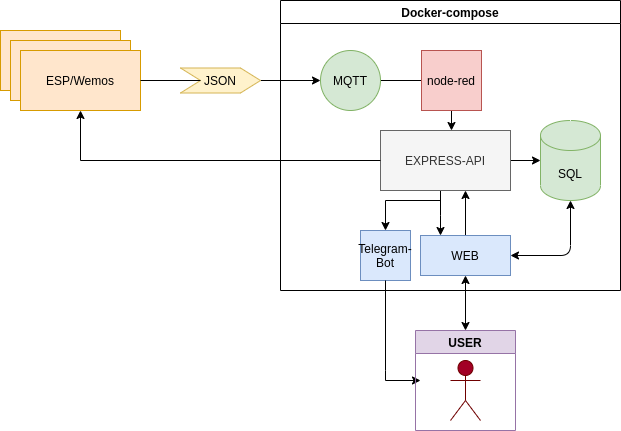

The diagram above was exported from draw.io. Its source (the exported page's mxGraphModel, read from the mxfile embedded in the PNG):
<mxGraphModel dx="1102" dy="1794" grid="1" gridSize="10" guides="1" tooltips="1" connect="1" arrows="1" fold="1" page="1" pageScale="1" pageWidth="827" pageHeight="1169" math="0" shadow="0">
  <root>
    <mxCell id="0" />
    <mxCell id="1" parent="0" />
    <mxCell id="dZ_HVz-8T7DuXgSnwWqq-1" value="+++" style="rounded=0;whiteSpace=wrap;html=1;fillColor=#ffe6cc;strokeColor=#d79b00;" parent="1" vertex="1">
      <mxGeometry x="90" y="-870" width="120" height="60" as="geometry" />
    </mxCell>
    <mxCell id="dZ_HVz-8T7DuXgSnwWqq-2" value="" style="rounded=0;whiteSpace=wrap;html=1;fillColor=#ffe6cc;strokeColor=#d79b00;" parent="1" vertex="1">
      <mxGeometry x="100" y="-860" width="120" height="60" as="geometry" />
    </mxCell>
    <mxCell id="dZ_HVz-8T7DuXgSnwWqq-6" style="edgeStyle=orthogonalEdgeStyle;rounded=0;orthogonalLoop=1;jettySize=auto;html=1;exitX=1;exitY=0.5;exitDx=0;exitDy=0;entryX=0;entryY=0.5;entryDx=0;entryDy=0;startArrow=none;" parent="1" source="dZ_HVz-8T7DuXgSnwWqq-18" target="dZ_HVz-8T7DuXgSnwWqq-5" edge="1">
      <mxGeometry relative="1" as="geometry" />
    </mxCell>
    <mxCell id="dZ_HVz-8T7DuXgSnwWqq-3" value="ESP/Wemos" style="rounded=0;whiteSpace=wrap;html=1;fillColor=#ffe6cc;strokeColor=#d79b00;" parent="1" vertex="1">
      <mxGeometry x="110" y="-850" width="120" height="60" as="geometry" />
    </mxCell>
    <mxCell id="dZ_HVz-8T7DuXgSnwWqq-8" style="edgeStyle=orthogonalEdgeStyle;rounded=0;orthogonalLoop=1;jettySize=auto;html=1;exitX=1;exitY=0.5;exitDx=0;exitDy=0;" parent="1" source="dZ_HVz-8T7DuXgSnwWqq-5" edge="1">
      <mxGeometry relative="1" as="geometry">
        <mxPoint x="556" y="-820" as="targetPoint" />
      </mxGeometry>
    </mxCell>
    <mxCell id="dZ_HVz-8T7DuXgSnwWqq-18" value="&lt;span&gt;JSON&lt;/span&gt;" style="shape=step;perimeter=stepPerimeter;whiteSpace=wrap;html=1;fixedSize=1;fillColor=#fff2cc;strokeColor=#d6b656;" parent="1" vertex="1">
      <mxGeometry x="270" y="-832.5" width="80" height="25" as="geometry" />
    </mxCell>
    <mxCell id="dZ_HVz-8T7DuXgSnwWqq-19" value="" style="edgeStyle=orthogonalEdgeStyle;rounded=0;orthogonalLoop=1;jettySize=auto;html=1;exitX=1;exitY=0.5;exitDx=0;exitDy=0;entryX=0;entryY=0.5;entryDx=0;entryDy=0;endArrow=none;" parent="1" source="dZ_HVz-8T7DuXgSnwWqq-3" target="dZ_HVz-8T7DuXgSnwWqq-18" edge="1">
      <mxGeometry relative="1" as="geometry">
        <mxPoint x="230" y="-820" as="sourcePoint" />
        <mxPoint x="400" y="-820" as="targetPoint" />
      </mxGeometry>
    </mxCell>
    <mxCell id="dZ_HVz-8T7DuXgSnwWqq-21" value="Docker-compose" style="swimlane;" parent="1" vertex="1">
      <mxGeometry x="370" y="-900" width="340" height="290" as="geometry" />
    </mxCell>
    <mxCell id="dZ_HVz-8T7DuXgSnwWqq-31" style="edgeStyle=orthogonalEdgeStyle;rounded=0;orthogonalLoop=1;jettySize=auto;html=1;exitX=0.5;exitY=1;exitDx=0;exitDy=0;entryX=0.5;entryY=0;entryDx=0;entryDy=0;" parent="dZ_HVz-8T7DuXgSnwWqq-21" edge="1">
      <mxGeometry relative="1" as="geometry">
        <mxPoint x="160" y="185" as="sourcePoint" />
        <mxPoint x="160" y="235" as="targetPoint" />
        <Array as="points">
          <mxPoint x="160" y="215" />
          <mxPoint x="160" y="215" />
        </Array>
      </mxGeometry>
    </mxCell>
    <mxCell id="dZ_HVz-8T7DuXgSnwWqq-32" style="edgeStyle=orthogonalEdgeStyle;rounded=0;orthogonalLoop=1;jettySize=auto;html=1;exitX=0.5;exitY=1;exitDx=0;exitDy=0;entryX=0.5;entryY=0;entryDx=0;entryDy=0;" parent="dZ_HVz-8T7DuXgSnwWqq-21" target="dZ_HVz-8T7DuXgSnwWqq-26" edge="1">
      <mxGeometry relative="1" as="geometry">
        <mxPoint x="165" y="180" as="sourcePoint" />
        <Array as="points">
          <mxPoint x="160" y="180" />
          <mxPoint x="160" y="200" />
          <mxPoint x="105" y="200" />
        </Array>
      </mxGeometry>
    </mxCell>
    <mxCell id="dZ_HVz-8T7DuXgSnwWqq-25" style="edgeStyle=orthogonalEdgeStyle;rounded=0;orthogonalLoop=1;jettySize=auto;html=1;exitX=0.5;exitY=1;exitDx=0;exitDy=0;entryX=0.5;entryY=0;entryDx=0;entryDy=0;" parent="dZ_HVz-8T7DuXgSnwWqq-21" source="dZ_HVz-8T7DuXgSnwWqq-11" edge="1">
      <mxGeometry relative="1" as="geometry">
        <mxPoint x="171" y="130" as="targetPoint" />
      </mxGeometry>
    </mxCell>
    <mxCell id="dZ_HVz-8T7DuXgSnwWqq-11" value="node-red" style="whiteSpace=wrap;html=1;aspect=fixed;fillColor=#f8cecc;strokeColor=#b85450;" parent="dZ_HVz-8T7DuXgSnwWqq-21" vertex="1">
      <mxGeometry x="141" y="50" width="60" height="60" as="geometry" />
    </mxCell>
    <mxCell id="dZ_HVz-8T7DuXgSnwWqq-5" value="MQTT" style="ellipse;whiteSpace=wrap;html=1;aspect=fixed;fillColor=#d5e8d4;strokeColor=#82b366;" parent="dZ_HVz-8T7DuXgSnwWqq-21" vertex="1">
      <mxGeometry x="40" y="50" width="60" height="60" as="geometry" />
    </mxCell>
    <mxCell id="dZ_HVz-8T7DuXgSnwWqq-26" value="Telegram-Bot" style="whiteSpace=wrap;html=1;aspect=fixed;fillColor=#dae8fc;strokeColor=#6c8ebf;" parent="dZ_HVz-8T7DuXgSnwWqq-21" vertex="1">
      <mxGeometry x="80" y="230" width="50" height="50" as="geometry" />
    </mxCell>
    <mxCell id="dZ_HVz-8T7DuXgSnwWqq-39" style="edgeStyle=orthogonalEdgeStyle;rounded=0;orthogonalLoop=1;jettySize=auto;html=1;exitX=0.5;exitY=0;exitDx=0;exitDy=0;" parent="dZ_HVz-8T7DuXgSnwWqq-21" source="dZ_HVz-8T7DuXgSnwWqq-52" edge="1">
      <mxGeometry relative="1" as="geometry">
        <mxPoint x="190" y="230" as="sourcePoint" />
        <mxPoint x="185" y="190" as="targetPoint" />
      </mxGeometry>
    </mxCell>
    <mxCell id="dZ_HVz-8T7DuXgSnwWqq-50" value="" style="edgeStyle=orthogonalEdgeStyle;rounded=0;orthogonalLoop=1;jettySize=auto;html=1;" parent="dZ_HVz-8T7DuXgSnwWqq-21" source="dZ_HVz-8T7DuXgSnwWqq-37" target="dZ_HVz-8T7DuXgSnwWqq-49" edge="1">
      <mxGeometry relative="1" as="geometry" />
    </mxCell>
    <mxCell id="dZ_HVz-8T7DuXgSnwWqq-37" value="EXPRESS-API" style="rounded=0;whiteSpace=wrap;html=1;fillColor=#f5f5f5;strokeColor=#666666;fontColor=#333333;" parent="dZ_HVz-8T7DuXgSnwWqq-21" vertex="1">
      <mxGeometry x="100" y="130" width="130" height="60" as="geometry" />
    </mxCell>
    <mxCell id="dZ_HVz-8T7DuXgSnwWqq-49" value="SQL" style="shape=cylinder3;whiteSpace=wrap;html=1;boundedLbl=1;backgroundOutline=1;size=15;fillColor=#d5e8d4;strokeColor=#82b366;" parent="dZ_HVz-8T7DuXgSnwWqq-21" vertex="1">
      <mxGeometry x="260" y="120" width="60" height="80" as="geometry" />
    </mxCell>
    <mxCell id="dZ_HVz-8T7DuXgSnwWqq-52" value="WEB" style="rounded=0;whiteSpace=wrap;html=1;fillColor=#dae8fc;strokeColor=#6c8ebf;" parent="dZ_HVz-8T7DuXgSnwWqq-21" vertex="1">
      <mxGeometry x="140" y="235" width="90" height="40" as="geometry" />
    </mxCell>
    <mxCell id="dZ_HVz-8T7DuXgSnwWqq-60" value="" style="endArrow=classic;startArrow=classic;html=1;exitX=1;exitY=0.5;exitDx=0;exitDy=0;" parent="dZ_HVz-8T7DuXgSnwWqq-21" source="dZ_HVz-8T7DuXgSnwWqq-52" edge="1">
      <mxGeometry width="50" height="50" relative="1" as="geometry">
        <mxPoint x="240" y="250" as="sourcePoint" />
        <mxPoint x="290" y="200" as="targetPoint" />
        <Array as="points">
          <mxPoint x="290" y="255" />
        </Array>
      </mxGeometry>
    </mxCell>
    <mxCell id="dZ_HVz-8T7DuXgSnwWqq-38" style="edgeStyle=orthogonalEdgeStyle;rounded=0;orthogonalLoop=1;jettySize=auto;html=1;exitX=0;exitY=0.5;exitDx=0;exitDy=0;" parent="1" source="dZ_HVz-8T7DuXgSnwWqq-37" target="dZ_HVz-8T7DuXgSnwWqq-3" edge="1">
      <mxGeometry relative="1" as="geometry" />
    </mxCell>
    <mxCell id="dZ_HVz-8T7DuXgSnwWqq-54" style="edgeStyle=orthogonalEdgeStyle;rounded=0;orthogonalLoop=1;jettySize=auto;html=1;exitX=0.5;exitY=1;exitDx=0;exitDy=0;" parent="1" source="dZ_HVz-8T7DuXgSnwWqq-26" edge="1">
      <mxGeometry relative="1" as="geometry">
        <mxPoint x="510" y="-520" as="targetPoint" />
        <Array as="points">
          <mxPoint x="475" y="-530" />
          <mxPoint x="475" y="-530" />
        </Array>
      </mxGeometry>
    </mxCell>
    <mxCell id="dZ_HVz-8T7DuXgSnwWqq-55" value="USER" style="swimlane;fillColor=#e1d5e7;strokeColor=#9673a6;startSize=23;" parent="1" vertex="1">
      <mxGeometry x="505" y="-570" width="100" height="100" as="geometry">
        <mxRectangle x="500" y="-300" width="70" height="23" as="alternateBounds" />
      </mxGeometry>
    </mxCell>
    <mxCell id="dZ_HVz-8T7DuXgSnwWqq-40" value="" style="shape=umlActor;verticalLabelPosition=bottom;verticalAlign=top;html=1;outlineConnect=0;fillColor=#a20025;strokeColor=#6F0000;fontColor=#ffffff;" parent="dZ_HVz-8T7DuXgSnwWqq-55" vertex="1">
      <mxGeometry x="35" y="30" width="30" height="60" as="geometry" />
    </mxCell>
    <mxCell id="dZ_HVz-8T7DuXgSnwWqq-62" value="" style="endArrow=classic;startArrow=classic;html=1;entryX=0.5;entryY=1;entryDx=0;entryDy=0;exitX=0.5;exitY=0;exitDx=0;exitDy=0;" parent="1" source="dZ_HVz-8T7DuXgSnwWqq-55" target="dZ_HVz-8T7DuXgSnwWqq-52" edge="1">
      <mxGeometry width="50" height="50" relative="1" as="geometry">
        <mxPoint x="400" y="-650" as="sourcePoint" />
        <mxPoint x="450" y="-700" as="targetPoint" />
      </mxGeometry>
    </mxCell>
  </root>
</mxGraphModel>